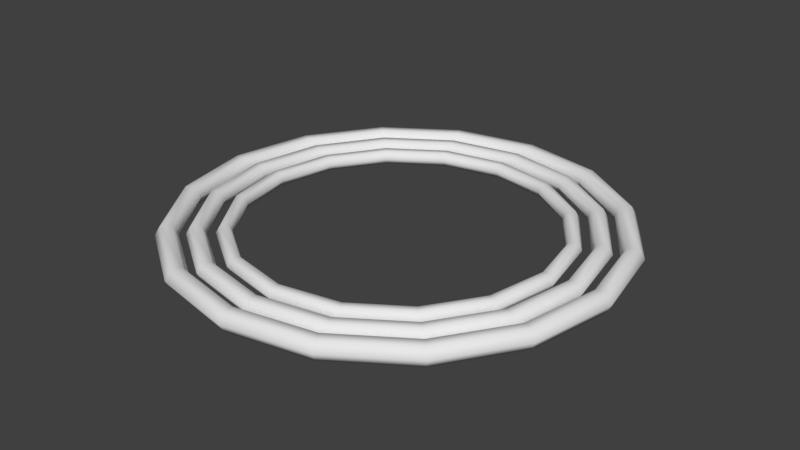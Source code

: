 # Source: spawner.blend  (saved by Blender 2.79.0; exported with 4.5.12 LTS)
import bpy
from mathutils import Matrix  # noqa: F401  (used for matrix-valued properties, if any)

bpy.ops.wm.read_factory_settings(use_empty=True)
scene = bpy.context.scene
scene.name = 'Scene'

# ---- collections
col_collection_1 = bpy.data.collections.new('Collection 1'); scene.collection.children.link(col_collection_1)

# ---- world
world_world = bpy.data.worlds.new('World'); scene.world = world_world
world_world.color = (0.05088, 0.05088, 0.05088)
world_world.use_sun_shadow = False
world_world.sun_shadow_jitter_overblur = 0.0
world_world.cycles.sampling_method = 'MANUAL'

# ---- meshes
me_spawner = bpy.data.meshes.new('spawner')
me_spawner.from_pydata([(1.05, 0.0, 0.0), (1.025, 0.0, 0.0433), (0.975, 0.0, 0.0433), (0.95, 0.0, 6.123e-18), (0.975, 0.0, -0.0433), (1.025, 0.0, -0.0433), (0.9701, 0.4018, 0.0), (0.947, 0.3923, 0.0433), (0.9008, 0.3731, 0.0433), (0.8777, 0.3635, 6.123e-18), (0.9008, 0.3731, -0.0433), (0.947, 0.3923, -0.0433), (0.7425, 0.7425, 0.0), (0.7248, 0.7248, 0.0433), (0.6894, 0.6894, 0.0433), (0.6718, 0.6718, 6.123e-18), (0.6894, 0.6894, -0.0433), (0.7248, 0.7248, -0.0433), (0.4018, 0.9701, 0.0), (0.3923, 0.947, 0.0433), (0.3731, 0.9008, 0.0433), (0.3635, 0.8777, 6.123e-18), (0.3731, 0.9008, -0.0433), (0.3923, 0.947, -0.0433), (6.429e-17, 1.05, 0.0), (6.276e-17, 1.025, 0.0433), (5.97e-17, 0.975, 0.0433), (5.817e-17, 0.95, 6.123e-18), (5.97e-17, 0.975, -0.0433), (6.276e-17, 1.025, -0.0433), (-0.4018, 0.9701, 0.0), (-0.3923, 0.947, 0.0433), (-0.3731, 0.9008, 0.0433), (-0.3635, 0.8777, 6.123e-18), (-0.3731, 0.9008, -0.0433), (-0.3923, 0.947, -0.0433), (-0.7425, 0.7425, 0.0), (-0.7248, 0.7248, 0.0433), (-0.6894, 0.6894, 0.0433), (-0.6718, 0.6718, 6.123e-18), (-0.6894, 0.6894, -0.0433), (-0.7248, 0.7248, -0.0433), (-0.9701, 0.4018, 0.0), (-0.947, 0.3923, 0.0433), (-0.9008, 0.3731, 0.0433), (-0.8777, 0.3635, 6.123e-18), (-0.9008, 0.3731, -0.0433), (-0.947, 0.3923, -0.0433), (-1.05, 1.286e-16, 0.0), (-1.025, 1.255e-16, 0.0433), (-0.975, 1.194e-16, 0.0433), (-0.95, 1.163e-16, 6.123e-18), (-0.975, 1.194e-16, -0.0433), (-1.025, 1.255e-16, -0.0433), (-0.9701, -0.4018, 0.0), (-0.947, -0.3923, 0.0433), (-0.9008, -0.3731, 0.0433), (-0.8777, -0.3635, 6.123e-18), (-0.9008, -0.3731, -0.0433), (-0.947, -0.3923, -0.0433), (-0.7425, -0.7425, 0.0), (-0.7248, -0.7248, 0.0433), (-0.6894, -0.6894, 0.0433), (-0.6718, -0.6718, 6.123e-18), (-0.6894, -0.6894, -0.0433), (-0.7248, -0.7248, -0.0433), (-0.4018, -0.9701, 0.0), (-0.3923, -0.947, 0.0433), (-0.3731, -0.9008, 0.0433), (-0.3635, -0.8777, 6.123e-18), (-0.3731, -0.9008, -0.0433), (-0.3923, -0.947, -0.0433), (-1.929e-16, -1.05, 0.0), (-1.883e-16, -1.025, 0.0433), (-1.791e-16, -0.975, 0.0433), (-1.745e-16, -0.95, 6.123e-18), (-1.791e-16, -0.975, -0.0433), (-1.883e-16, -1.025, -0.0433), (0.4018, -0.9701, 0.0), (0.3923, -0.947, 0.0433), (0.3731, -0.9008, 0.0433), (0.3635, -0.8777, 6.123e-18), (0.3731, -0.9008, -0.0433), (0.3923, -0.947, -0.0433), (0.7425, -0.7425, 0.0), (0.7248, -0.7248, 0.0433), (0.6894, -0.6894, 0.0433), (0.6718, -0.6718, 6.123e-18), (0.6894, -0.6894, -0.0433), (0.7248, -0.7248, -0.0433), (0.9701, -0.4018, 0.0), (0.947, -0.3923, 0.0433), (0.9008, -0.3731, 0.0433), (0.8777, -0.3635, 6.123e-18), (0.9008, -0.3731, -0.0433), (0.947, -0.3923, -0.0433), (0.919, 2.246e-09, 0.0), (0.8971, 2.246e-09, 0.0379), (0.8534, 2.246e-09, 0.0379), (0.8315, 2.246e-09, 5.359e-18), (0.8534, 2.246e-09, -0.0379), (0.8971, 2.246e-09, -0.0379), (0.849, 0.3517, 0.0), (0.8288, 0.3433, 0.0379), (0.7884, 0.3266, 0.0379), (0.7682, 0.3182, 5.359e-18), (0.7884, 0.3266, -0.0379), (0.8288, 0.3433, -0.0379), (0.6498, 0.6498, 0.0), (0.6344, 0.6344, 0.0379), (0.6034, 0.6034, 0.0379), (0.5879, 0.5879, 5.359e-18), (0.6034, 0.6034, -0.0379), (0.6344, 0.6344, -0.0379), (0.3517, 0.849, 0.0), (0.3433, 0.8288, 0.0379), (0.3266, 0.7884, 0.0379), (0.3182, 0.7682, 5.359e-18), (0.3266, 0.7884, -0.0379), (0.3433, 0.8288, -0.0379), (-2.324e-10, 0.919, 0.0), (-2.324e-10, 0.8971, 0.0379), (-2.324e-10, 0.8534, 0.0379), (-2.324e-10, 0.8315, 5.359e-18), (-2.324e-10, 0.8534, -0.0379), (-2.324e-10, 0.8971, -0.0379), (-0.3517, 0.849, 0.0), (-0.3433, 0.8288, 0.0379), (-0.3266, 0.7884, 0.0379), (-0.3182, 0.7682, 5.359e-18), (-0.3266, 0.7884, -0.0379), (-0.3433, 0.8288, -0.0379), (-0.6498, 0.6498, 0.0), (-0.6344, 0.6344, 0.0379), (-0.6034, 0.6034, 0.0379), (-0.5879, 0.5879, 5.359e-18), (-0.6034, 0.6034, -0.0379), (-0.6344, 0.6344, -0.0379), (-0.849, 0.3517, 0.0), (-0.8288, 0.3433, 0.0379), (-0.7884, 0.3266, 0.0379), (-0.7682, 0.3182, 5.359e-18), (-0.7884, 0.3266, -0.0379), (-0.8288, 0.3433, -0.0379), (-0.919, 2.246e-09, 0.0), (-0.8971, 2.246e-09, 0.0379), (-0.8534, 2.246e-09, 0.0379), (-0.8315, 2.246e-09, 5.359e-18), (-0.8534, 2.246e-09, -0.0379), (-0.8971, 2.246e-09, -0.0379), (-0.849, -0.3517, 0.0), (-0.8288, -0.3433, 0.0379), (-0.7884, -0.3266, 0.0379), (-0.7682, -0.3182, 5.359e-18), (-0.7884, -0.3266, -0.0379), (-0.8288, -0.3433, -0.0379), (-0.6498, -0.6498, 0.0), (-0.6344, -0.6344, 0.0379), (-0.6034, -0.6034, 0.0379), (-0.5879, -0.5879, 5.359e-18), (-0.6034, -0.6034, -0.0379), (-0.6344, -0.6344, -0.0379), (-0.3517, -0.849, 0.0), (-0.3433, -0.8288, 0.0379), (-0.3266, -0.7884, 0.0379), (-0.3182, -0.7682, 5.359e-18), (-0.3266, -0.7884, -0.0379), (-0.3433, -0.8288, -0.0379), (-2.324e-10, -0.919, 0.0), (-2.324e-10, -0.8971, 0.0379), (-2.324e-10, -0.8534, 0.0379), (-2.324e-10, -0.8315, 5.359e-18), (-2.324e-10, -0.8534, -0.0379), (-2.324e-10, -0.8971, -0.0379), (0.3517, -0.849, 0.0), (0.3433, -0.8288, 0.0379), (0.3266, -0.7884, 0.0379), (0.3182, -0.7682, 5.359e-18), (0.3266, -0.7884, -0.0379), (0.3433, -0.8288, -0.0379), (0.6498, -0.6498, 0.0), (0.6344, -0.6344, 0.0379), (0.6034, -0.6034, 0.0379), (0.5879, -0.5879, 5.359e-18), (0.6034, -0.6034, -0.0379), (0.6344, -0.6344, -0.0379), (0.849, -0.3517, 0.0), (0.8288, -0.3433, 0.0379), (0.7884, -0.3266, 0.0379), (0.7682, -0.3182, 5.359e-18), (0.7884, -0.3266, -0.0379), (0.8288, -0.3433, -0.0379), (0.7921, 4.422e-09, 0.0), (0.7733, 4.422e-09, 0.03267), (0.7356, 4.422e-09, 0.03267), (0.7167, 4.422e-09, 4.62e-18), (0.7356, 4.422e-09, -0.03267), (0.7733, 4.422e-09, -0.03267), (0.7318, 0.3031, 0.0), (0.7144, 0.2959, 0.03267), (0.6796, 0.2815, 0.03267), (0.6621, 0.2743, 4.62e-18), (0.6796, 0.2815, -0.03267), (0.7144, 0.2959, -0.03267), (0.5601, 0.5601, 0.0), (0.5468, 0.5468, 0.03267), (0.5201, 0.5201, 0.03267), (0.5068, 0.5068, 4.62e-18), (0.5201, 0.5201, -0.03267), (0.5468, 0.5468, -0.03267), (0.3031, 0.7318, 0.0), (0.2959, 0.7144, 0.03267), (0.2815, 0.6796, 0.03267), (0.2743, 0.6621, 4.62e-18), (0.2815, 0.6796, -0.03267), (0.2959, 0.7144, -0.03267), (-4.574e-10, 0.7921, 0.0), (-4.574e-10, 0.7733, 0.03267), (-4.574e-10, 0.7356, 0.03267), (-4.574e-10, 0.7167, 4.62e-18), (-4.574e-10, 0.7356, -0.03267), (-4.574e-10, 0.7733, -0.03267), (-0.3031, 0.7318, 0.0), (-0.2959, 0.7144, 0.03267), (-0.2815, 0.6796, 0.03267), (-0.2743, 0.6621, 4.62e-18), (-0.2815, 0.6796, -0.03267), (-0.2959, 0.7144, -0.03267), (-0.5601, 0.5601, 0.0), (-0.5468, 0.5468, 0.03267), (-0.5201, 0.5201, 0.03267), (-0.5068, 0.5068, 4.62e-18), (-0.5201, 0.5201, -0.03267), (-0.5468, 0.5468, -0.03267), (-0.7318, 0.3031, 0.0), (-0.7144, 0.2959, 0.03267), (-0.6796, 0.2815, 0.03267), (-0.6621, 0.2743, 4.62e-18), (-0.6796, 0.2815, -0.03267), (-0.7144, 0.2959, -0.03267), (-0.7921, 4.422e-09, 0.0), (-0.7733, 4.422e-09, 0.03267), (-0.7356, 4.422e-09, 0.03267), (-0.7167, 4.422e-09, 4.62e-18), (-0.7356, 4.422e-09, -0.03267), (-0.7733, 4.422e-09, -0.03267), (-0.7318, -0.3031, 0.0), (-0.7144, -0.2959, 0.03267), (-0.6796, -0.2815, 0.03267), (-0.6621, -0.2743, 4.62e-18), (-0.6796, -0.2815, -0.03267), (-0.7144, -0.2959, -0.03267), (-0.5601, -0.5601, 0.0), (-0.5468, -0.5468, 0.03267), (-0.5201, -0.5201, 0.03267), (-0.5068, -0.5068, 4.62e-18), (-0.5201, -0.5201, -0.03267), (-0.5468, -0.5468, -0.03267), (-0.3031, -0.7318, 0.0), (-0.2959, -0.7144, 0.03267), (-0.2815, -0.6796, 0.03267), (-0.2743, -0.6621, 4.62e-18), (-0.2815, -0.6796, -0.03267), (-0.2959, -0.7144, -0.03267), (-4.574e-10, -0.7921, 0.0), (-4.574e-10, -0.7733, 0.03267), (-4.574e-10, -0.7356, 0.03267), (-4.574e-10, -0.7167, 4.62e-18), (-4.574e-10, -0.7356, -0.03267), (-4.574e-10, -0.7733, -0.03267), (0.3031, -0.7318, 0.0), (0.2959, -0.7144, 0.03267), (0.2815, -0.6796, 0.03267), (0.2743, -0.6621, 4.62e-18), (0.2815, -0.6796, -0.03267), (0.2959, -0.7144, -0.03267), (0.5601, -0.5601, 0.0), (0.5468, -0.5468, 0.03267), (0.5201, -0.5201, 0.03267), (0.5068, -0.5068, 4.62e-18), (0.5201, -0.5201, -0.03267), (0.5468, -0.5468, -0.03267), (0.7318, -0.3031, 0.0), (0.7144, -0.2959, 0.03267), (0.6796, -0.2815, 0.03267), (0.6621, -0.2743, 4.62e-18), (0.6796, -0.2815, -0.03267), (0.7144, -0.2959, -0.03267)], [], [(6, 0, 5, 11), (0, 6, 7, 1), (1, 7, 8, 2), (2, 8, 9, 3), (3, 9, 10, 4), (4, 10, 11, 5), (12, 6, 11, 17), (6, 12, 13, 7), (7, 13, 14, 8), (8, 14, 15, 9), (9, 15, 16, 10), (10, 16, 17, 11), (18, 12, 17, 23), (12, 18, 19, 13), (13, 19, 20, 14), (14, 20, 21, 15), (15, 21, 22, 16), (16, 22, 23, 17), (24, 18, 23, 29), (18, 24, 25, 19), (19, 25, 26, 20), (20, 26, 27, 21), (21, 27, 28, 22), (22, 28, 29, 23), (30, 24, 29, 35), (24, 30, 31, 25), (25, 31, 32, 26), (26, 32, 33, 27), (27, 33, 34, 28), (28, 34, 35, 29), (36, 30, 35, 41), (30, 36, 37, 31), (31, 37, 38, 32), (32, 38, 39, 33), (33, 39, 40, 34), (34, 40, 41, 35), (42, 36, 41, 47), (36, 42, 43, 37), (37, 43, 44, 38), (38, 44, 45, 39), (39, 45, 46, 40), (40, 46, 47, 41), (48, 42, 47, 53), (42, 48, 49, 43), (43, 49, 50, 44), (44, 50, 51, 45), (45, 51, 52, 46), (46, 52, 53, 47), (54, 48, 53, 59), (48, 54, 55, 49), (49, 55, 56, 50), (50, 56, 57, 51), (51, 57, 58, 52), (52, 58, 59, 53), (60, 54, 59, 65), (54, 60, 61, 55), (55, 61, 62, 56), (56, 62, 63, 57), (57, 63, 64, 58), (58, 64, 65, 59), (66, 60, 65, 71), (60, 66, 67, 61), (61, 67, 68, 62), (62, 68, 69, 63), (63, 69, 70, 64), (64, 70, 71, 65), (72, 66, 71, 77), (66, 72, 73, 67), (67, 73, 74, 68), (68, 74, 75, 69), (69, 75, 76, 70), (70, 76, 77, 71), (78, 72, 77, 83), (72, 78, 79, 73), (73, 79, 80, 74), (74, 80, 81, 75), (75, 81, 82, 76), (76, 82, 83, 77), (84, 78, 83, 89), (78, 84, 85, 79), (79, 85, 86, 80), (80, 86, 87, 81), (81, 87, 88, 82), (82, 88, 89, 83), (90, 84, 89, 95), (84, 90, 91, 85), (85, 91, 92, 86), (86, 92, 93, 87), (87, 93, 94, 88), (88, 94, 95, 89), (0, 90, 95, 5), (90, 0, 1, 91), (91, 1, 2, 92), (92, 2, 3, 93), (93, 3, 4, 94), (94, 4, 5, 95), (102, 96, 101, 107), (96, 102, 103, 97), (97, 103, 104, 98), (98, 104, 105, 99), (99, 105, 106, 100), (100, 106, 107, 101), (108, 102, 107, 113), (102, 108, 109, 103), (103, 109, 110, 104), (104, 110, 111, 105), (105, 111, 112, 106), (106, 112, 113, 107), (114, 108, 113, 119), (108, 114, 115, 109), (109, 115, 116, 110), (110, 116, 117, 111), (111, 117, 118, 112), (112, 118, 119, 113), (120, 114, 119, 125), (114, 120, 121, 115), (115, 121, 122, 116), (116, 122, 123, 117), (117, 123, 124, 118), (118, 124, 125, 119), (126, 120, 125, 131), (120, 126, 127, 121), (121, 127, 128, 122), (122, 128, 129, 123), (123, 129, 130, 124), (124, 130, 131, 125), (132, 126, 131, 137), (126, 132, 133, 127), (127, 133, 134, 128), (128, 134, 135, 129), (129, 135, 136, 130), (130, 136, 137, 131), (138, 132, 137, 143), (132, 138, 139, 133), (133, 139, 140, 134), (134, 140, 141, 135), (135, 141, 142, 136), (136, 142, 143, 137), (144, 138, 143, 149), (138, 144, 145, 139), (139, 145, 146, 140), (140, 146, 147, 141), (141, 147, 148, 142), (142, 148, 149, 143), (150, 144, 149, 155), (144, 150, 151, 145), (145, 151, 152, 146), (146, 152, 153, 147), (147, 153, 154, 148), (148, 154, 155, 149), (156, 150, 155, 161), (150, 156, 157, 151), (151, 157, 158, 152), (152, 158, 159, 153), (153, 159, 160, 154), (154, 160, 161, 155), (162, 156, 161, 167), (156, 162, 163, 157), (157, 163, 164, 158), (158, 164, 165, 159), (159, 165, 166, 160), (160, 166, 167, 161), (168, 162, 167, 173), (162, 168, 169, 163), (163, 169, 170, 164), (164, 170, 171, 165), (165, 171, 172, 166), (166, 172, 173, 167), (174, 168, 173, 179), (168, 174, 175, 169), (169, 175, 176, 170), (170, 176, 177, 171), (171, 177, 178, 172), (172, 178, 179, 173), (180, 174, 179, 185), (174, 180, 181, 175), (175, 181, 182, 176), (176, 182, 183, 177), (177, 183, 184, 178), (178, 184, 185, 179), (186, 180, 185, 191), (180, 186, 187, 181), (181, 187, 188, 182), (182, 188, 189, 183), (183, 189, 190, 184), (184, 190, 191, 185), (96, 186, 191, 101), (186, 96, 97, 187), (187, 97, 98, 188), (188, 98, 99, 189), (189, 99, 100, 190), (190, 100, 101, 191), (198, 192, 197, 203), (192, 198, 199, 193), (193, 199, 200, 194), (194, 200, 201, 195), (195, 201, 202, 196), (196, 202, 203, 197), (204, 198, 203, 209), (198, 204, 205, 199), (199, 205, 206, 200), (200, 206, 207, 201), (201, 207, 208, 202), (202, 208, 209, 203), (210, 204, 209, 215), (204, 210, 211, 205), (205, 211, 212, 206), (206, 212, 213, 207), (207, 213, 214, 208), (208, 214, 215, 209), (216, 210, 215, 221), (210, 216, 217, 211), (211, 217, 218, 212), (212, 218, 219, 213), (213, 219, 220, 214), (214, 220, 221, 215), (222, 216, 221, 227), (216, 222, 223, 217), (217, 223, 224, 218), (218, 224, 225, 219), (219, 225, 226, 220), (220, 226, 227, 221), (228, 222, 227, 233), (222, 228, 229, 223), (223, 229, 230, 224), (224, 230, 231, 225), (225, 231, 232, 226), (226, 232, 233, 227), (234, 228, 233, 239), (228, 234, 235, 229), (229, 235, 236, 230), (230, 236, 237, 231), (231, 237, 238, 232), (232, 238, 239, 233), (240, 234, 239, 245), (234, 240, 241, 235), (235, 241, 242, 236), (236, 242, 243, 237), (237, 243, 244, 238), (238, 244, 245, 239), (246, 240, 245, 251), (240, 246, 247, 241), (241, 247, 248, 242), (242, 248, 249, 243), (243, 249, 250, 244), (244, 250, 251, 245), (252, 246, 251, 257), (246, 252, 253, 247), (247, 253, 254, 248), (248, 254, 255, 249), (249, 255, 256, 250), (250, 256, 257, 251), (258, 252, 257, 263), (252, 258, 259, 253), (253, 259, 260, 254), (254, 260, 261, 255), (255, 261, 262, 256), (256, 262, 263, 257), (264, 258, 263, 269), (258, 264, 265, 259), (259, 265, 266, 260), (260, 266, 267, 261), (261, 267, 268, 262), (262, 268, 269, 263), (270, 264, 269, 275), (264, 270, 271, 265), (265, 271, 272, 266), (266, 272, 273, 267), (267, 273, 274, 268), (268, 274, 275, 269), (276, 270, 275, 281), (270, 276, 277, 271), (271, 277, 278, 272), (272, 278, 279, 273), (273, 279, 280, 274), (274, 280, 281, 275), (282, 276, 281, 287), (276, 282, 283, 277), (277, 283, 284, 278), (278, 284, 285, 279), (279, 285, 286, 280), (280, 286, 287, 281), (192, 282, 287, 197), (282, 192, 193, 283), (283, 193, 194, 284), (284, 194, 195, 285), (285, 195, 196, 286), (286, 196, 197, 287)])
me_spawner.polygons.foreach_set('use_smooth', [True] * 288)
me_spawner.use_remesh_preserve_volume = False
me_spawner.use_remesh_preserve_attributes = False
me_spawner.use_mirror_vertex_groups = False
me_spawner.update()
arm_armature = bpy.data.armatures.new('Armature')  # bones are not reproduced

# ---- objects
ob_spawner_armature = bpy.data.objects.new('spawner-armature', arm_armature)
ob_spawner = bpy.data.objects.new('spawner', me_spawner)

# ---- transforms, parenting, visibility, modifiers, constraints
ob_spawner_armature.location = (0.0, 0.0, 0.0)
ob_spawner_armature.lineart.crease_threshold = 0.0
ob_spawner.parent = ob_spawner_armature
ob_spawner.location = (0.0, 0.0, 0.0)
ob_spawner.lineart.crease_threshold = 0.0
_vg = ob_spawner.vertex_groups.new(name='A')
_vg.add([0, 1, 2, 3, 4, 5, 6, 7, 8, 9, 10, 11, 12, 13, 14, 15, 16, 17, 18, 19, 20, 21, 22, 23, 24, 25, 26, 27, 28, 29, 30, 31, 32, 33, 34, 35, 36, 37, 38, 39, 40, 41, 42, 43, 44, 45, 46, 47, 48, 49, 50, 51, 52, 53, 54, 55, 56, 57, 58, 59, 60, 61, 62, 63, 64, 65, 66, 67, 68, 69, 70, 71, 72, 73, 74, 75, 76, 77, 78, 79, 80, 81, 82, 83, 84, 85, 86, 87, 88, 89, 90, 91, 92, 93, 94, 95], 1.0, 'REPLACE')
_vg = ob_spawner.vertex_groups.new(name='B')
_vg.add([96, 97, 98, 99, 100, 101, 102, 103, 104, 105, 106, 107, 108, 109, 110, 111, 112, 113, 114, 115, 116, 117, 118, 119, 120, 121, 122, 123, 124, 125, 126, 127, 128, 129, 130, 131, 132, 133, 134, 135, 136, 137, 138, 139, 140, 141, 142, 143, 144, 145, 146, 147, 148, 149, 150, 151, 152, 153, 154, 155, 156, 157, 158, 159, 160, 161, 162, 163, 164, 165, 166, 167, 168, 169, 170, 171, 172, 173, 174, 175, 176, 177, 178, 179, 180, 181, 182, 183, 184, 185, 186, 187, 188, 189, 190, 191], 1.0, 'REPLACE')
_vg = ob_spawner.vertex_groups.new(name='C')
_vg.add([192, 193, 194, 195, 196, 197, 198, 199, 200, 201, 202, 203, 204, 205, 206, 207, 208, 209, 210, 211, 212, 213, 214, 215, 216, 217, 218, 219, 220, 221, 222, 223, 224, 225, 226, 227, 228, 229, 230, 231, 232, 233, 234, 235, 236, 237, 238, 239, 240, 241, 242, 243, 244, 245, 246, 247, 248, 249, 250, 251, 252, 253, 254, 255, 256, 257, 258, 259, 260, 261, 262, 263, 264, 265, 266, 267, 268, 269, 270, 271, 272, 273, 274, 275, 276, 277, 278, 279, 280, 281, 282, 283, 284, 285, 286, 287], 1.0, 'REPLACE')
_m = ob_spawner.modifiers.new('Armature', 'ARMATURE')
_m.object = ob_spawner_armature

# ---- collection membership
col_collection_1.objects.link(ob_spawner_armature)
col_collection_1.objects.link(ob_spawner)

# ---- scene / render settings (as saved in the file)
scene.frame_start = 1; scene.frame_end = 1000; scene.frame_set(0)
scene.render.engine = 'BLENDER_EEVEE_NEXT'
scene.render.resolution_percentage = 50
scene.render.dither_intensity = 0.0
scene.cycles.use_denoising = False
scene.cycles.samples = 128
scene.cycles.sampling_pattern = 'TABULATED_SOBOL'
scene.cycles.use_adaptive_sampling = False
scene.cycles.use_light_tree = False
scene.cycles.blur_glossy = 0.0
scene.cycles.sample_clamp_indirect = 0.0
scene.view_settings.view_transform = 'Standard'
bpy.context.view_layer.update()

# ---- added for rendering (the .blend has no active camera and no usable light): camera, sun
cam_auto = bpy.data.cameras.new('AutoCamera')
cam_auto.lens = 50.0
cam_auto.sensor_width = 36.0
cam_auto.clip_end = 1000.0
ob_auto_camera = bpy.data.objects.new('AutoCamera', cam_auto)
scene.collection.objects.link(ob_auto_camera)
ob_auto_camera.location = (2.74894, -3.29873, 2.19916)
ob_auto_camera.rotation_euler = (1.09748, -7.21219e-08, 0.694738)
scene.camera = ob_auto_camera
light_auto_sun = bpy.data.lights.new('AutoSun', 'SUN')
light_auto_sun.energy = 3.0
light_auto_sun.angle = 0.0523599
ob_auto_sun = bpy.data.objects.new('AutoSun', light_auto_sun)
scene.collection.objects.link(ob_auto_sun)
ob_auto_sun.rotation_euler = (0.872665, 0.174533, 0.523599)
bpy.context.view_layer.update()
